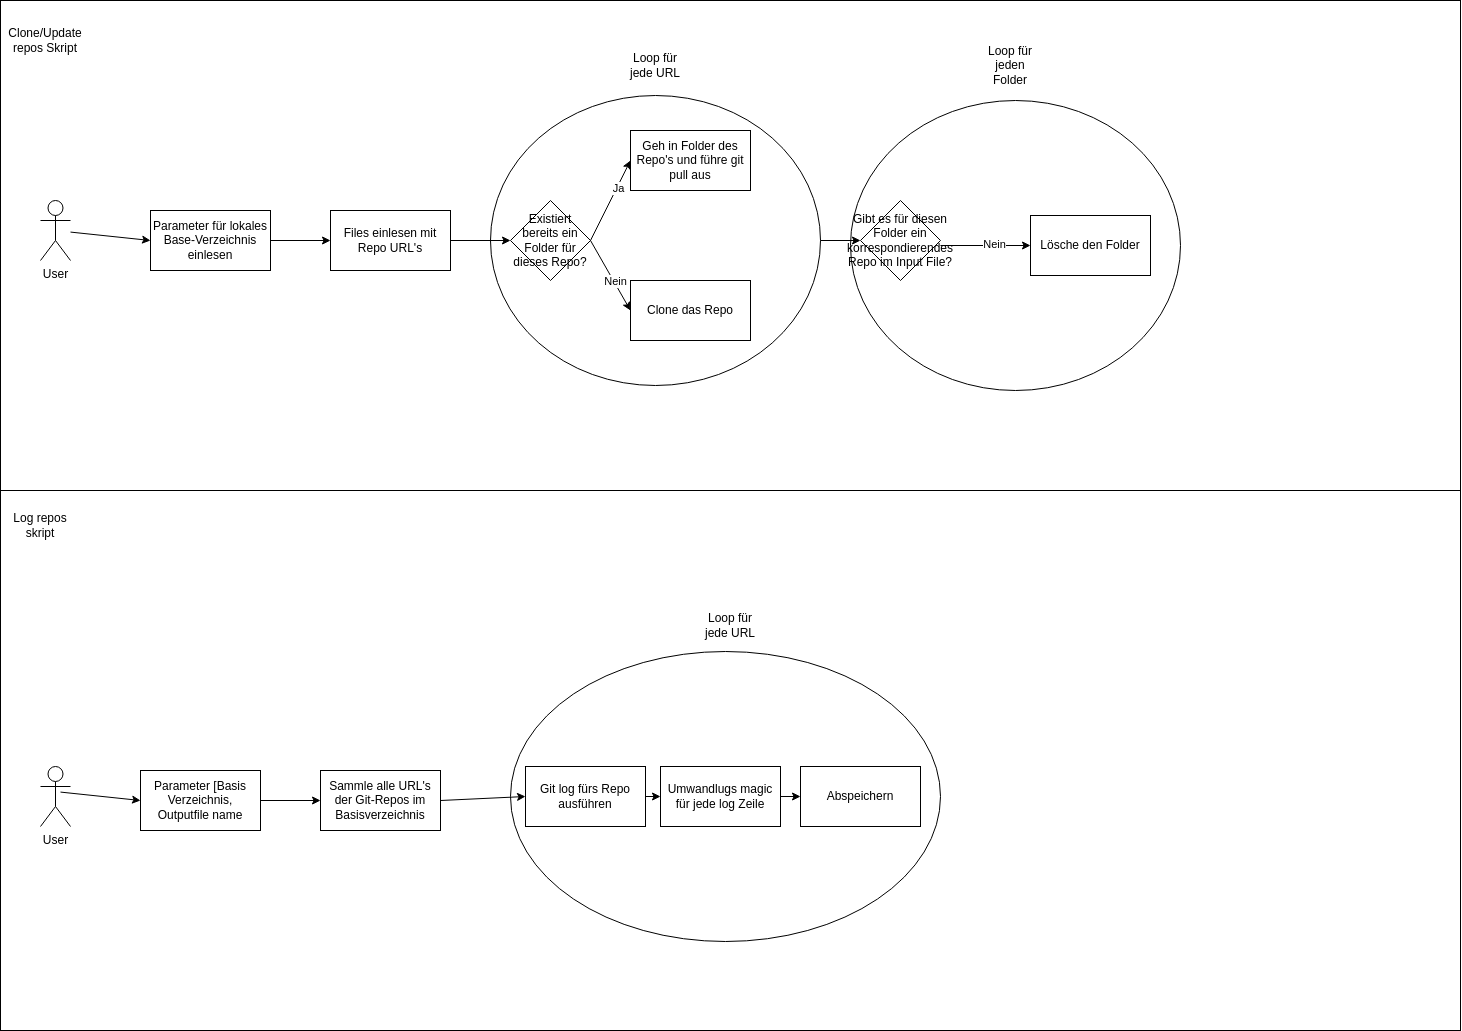

The diagram above was exported from draw.io. Its source (the exported page's mxGraphModel, read from the mxfile embedded in the PNG):
<mxGraphModel dx="904" dy="1100" grid="1" gridSize="10" guides="1" tooltips="1" connect="1" arrows="1" fold="1" page="1" pageScale="1" pageWidth="827" pageHeight="1169" math="0" shadow="0">
  <root>
    <mxCell id="WIyWlLk6GJQsqaUBKTNV-0" />
    <mxCell id="WIyWlLk6GJQsqaUBKTNV-1" parent="WIyWlLk6GJQsqaUBKTNV-0" />
    <mxCell id="AMbl5QEmRoRzWYhbR_y6-1" value="" style="rounded=0;whiteSpace=wrap;html=1;" vertex="1" parent="WIyWlLk6GJQsqaUBKTNV-1">
      <mxGeometry x="1900" y="150" width="1460" height="1030" as="geometry" />
    </mxCell>
    <mxCell id="AMbl5QEmRoRzWYhbR_y6-2" value="" style="rounded=0;whiteSpace=wrap;html=1;" vertex="1" parent="WIyWlLk6GJQsqaUBKTNV-1">
      <mxGeometry x="1900" y="640" width="1460" height="540" as="geometry" />
    </mxCell>
    <mxCell id="AMbl5QEmRoRzWYhbR_y6-3" value="Clone/Update repos Skript" style="text;html=1;strokeColor=none;fillColor=none;align=center;verticalAlign=middle;whiteSpace=wrap;rounded=0;" vertex="1" parent="WIyWlLk6GJQsqaUBKTNV-1">
      <mxGeometry x="1910" y="160" width="70" height="60" as="geometry" />
    </mxCell>
    <mxCell id="AMbl5QEmRoRzWYhbR_y6-5" value="Log repos skript" style="text;html=1;strokeColor=none;fillColor=none;align=center;verticalAlign=middle;whiteSpace=wrap;rounded=0;" vertex="1" parent="WIyWlLk6GJQsqaUBKTNV-1">
      <mxGeometry x="1910" y="660" width="60" height="30" as="geometry" />
    </mxCell>
    <mxCell id="AMbl5QEmRoRzWYhbR_y6-7" value="User&lt;br&gt;" style="shape=umlActor;verticalLabelPosition=bottom;verticalAlign=top;html=1;outlineConnect=0;" vertex="1" parent="WIyWlLk6GJQsqaUBKTNV-1">
      <mxGeometry x="1940" y="350" width="30" height="60" as="geometry" />
    </mxCell>
    <mxCell id="AMbl5QEmRoRzWYhbR_y6-8" value="User" style="shape=umlActor;verticalLabelPosition=bottom;verticalAlign=top;html=1;outlineConnect=0;" vertex="1" parent="WIyWlLk6GJQsqaUBKTNV-1">
      <mxGeometry x="1940" y="916" width="30" height="60" as="geometry" />
    </mxCell>
    <mxCell id="AMbl5QEmRoRzWYhbR_y6-11" value="Parameter für lokales Base-Verzeichnis einlesen" style="rounded=0;whiteSpace=wrap;html=1;" vertex="1" parent="WIyWlLk6GJQsqaUBKTNV-1">
      <mxGeometry x="2050" y="360" width="120" height="60" as="geometry" />
    </mxCell>
    <mxCell id="AMbl5QEmRoRzWYhbR_y6-12" value="Files einlesen mit Repo URL's" style="rounded=0;whiteSpace=wrap;html=1;" vertex="1" parent="WIyWlLk6GJQsqaUBKTNV-1">
      <mxGeometry x="2230" y="360" width="120" height="60" as="geometry" />
    </mxCell>
    <mxCell id="AMbl5QEmRoRzWYhbR_y6-14" value="" style="ellipse;whiteSpace=wrap;html=1;" vertex="1" parent="WIyWlLk6GJQsqaUBKTNV-1">
      <mxGeometry x="2390" y="245" width="330" height="290" as="geometry" />
    </mxCell>
    <mxCell id="AMbl5QEmRoRzWYhbR_y6-13" value="Existiert bereits ein Folder für dieses Repo?" style="rhombus;whiteSpace=wrap;html=1;" vertex="1" parent="WIyWlLk6GJQsqaUBKTNV-1">
      <mxGeometry x="2410" y="350" width="80" height="80" as="geometry" />
    </mxCell>
    <mxCell id="AMbl5QEmRoRzWYhbR_y6-15" value="Loop für jede URL" style="text;html=1;strokeColor=none;fillColor=none;align=center;verticalAlign=middle;whiteSpace=wrap;rounded=0;" vertex="1" parent="WIyWlLk6GJQsqaUBKTNV-1">
      <mxGeometry x="2525" y="200" width="60" height="30" as="geometry" />
    </mxCell>
    <mxCell id="AMbl5QEmRoRzWYhbR_y6-16" value="" style="endArrow=classic;html=1;rounded=0;exitX=1;exitY=0.5;exitDx=0;exitDy=0;entryX=0;entryY=0.5;entryDx=0;entryDy=0;" edge="1" parent="WIyWlLk6GJQsqaUBKTNV-1" source="AMbl5QEmRoRzWYhbR_y6-13" target="AMbl5QEmRoRzWYhbR_y6-17">
      <mxGeometry width="50" height="50" relative="1" as="geometry">
        <mxPoint x="2510" y="600" as="sourcePoint" />
        <mxPoint x="2560" y="550" as="targetPoint" />
      </mxGeometry>
    </mxCell>
    <mxCell id="AMbl5QEmRoRzWYhbR_y6-20" value="Nein" style="edgeLabel;html=1;align=center;verticalAlign=middle;resizable=0;points=[];" vertex="1" connectable="0" parent="AMbl5QEmRoRzWYhbR_y6-16">
      <mxGeometry x="0.1956" y="1" relative="1" as="geometry">
        <mxPoint as="offset" />
      </mxGeometry>
    </mxCell>
    <mxCell id="AMbl5QEmRoRzWYhbR_y6-17" value="Clone das Repo" style="rounded=0;whiteSpace=wrap;html=1;" vertex="1" parent="WIyWlLk6GJQsqaUBKTNV-1">
      <mxGeometry x="2530" y="430" width="120" height="60" as="geometry" />
    </mxCell>
    <mxCell id="AMbl5QEmRoRzWYhbR_y6-18" value="Geh in Folder des Repo's und führe git pull aus" style="rounded=0;whiteSpace=wrap;html=1;" vertex="1" parent="WIyWlLk6GJQsqaUBKTNV-1">
      <mxGeometry x="2530" y="280" width="120" height="60" as="geometry" />
    </mxCell>
    <mxCell id="AMbl5QEmRoRzWYhbR_y6-19" value="" style="endArrow=classic;html=1;rounded=0;entryX=0;entryY=0.5;entryDx=0;entryDy=0;exitX=1;exitY=0.5;exitDx=0;exitDy=0;" edge="1" parent="WIyWlLk6GJQsqaUBKTNV-1" source="AMbl5QEmRoRzWYhbR_y6-13" target="AMbl5QEmRoRzWYhbR_y6-18">
      <mxGeometry width="50" height="50" relative="1" as="geometry">
        <mxPoint x="2510" y="590" as="sourcePoint" />
        <mxPoint x="2560" y="540" as="targetPoint" />
      </mxGeometry>
    </mxCell>
    <mxCell id="AMbl5QEmRoRzWYhbR_y6-21" value="Ja" style="edgeLabel;html=1;align=center;verticalAlign=middle;resizable=0;points=[];" vertex="1" connectable="0" parent="AMbl5QEmRoRzWYhbR_y6-19">
      <mxGeometry x="0.3278" y="-1" relative="1" as="geometry">
        <mxPoint as="offset" />
      </mxGeometry>
    </mxCell>
    <mxCell id="AMbl5QEmRoRzWYhbR_y6-22" value="" style="endArrow=classic;html=1;rounded=0;entryX=0;entryY=0.5;entryDx=0;entryDy=0;" edge="1" parent="WIyWlLk6GJQsqaUBKTNV-1" source="AMbl5QEmRoRzWYhbR_y6-7" target="AMbl5QEmRoRzWYhbR_y6-11">
      <mxGeometry width="50" height="50" relative="1" as="geometry">
        <mxPoint x="2510" y="590" as="sourcePoint" />
        <mxPoint x="2560" y="540" as="targetPoint" />
      </mxGeometry>
    </mxCell>
    <mxCell id="AMbl5QEmRoRzWYhbR_y6-23" value="" style="endArrow=classic;html=1;rounded=0;entryX=0;entryY=0.5;entryDx=0;entryDy=0;exitX=1;exitY=0.5;exitDx=0;exitDy=0;" edge="1" parent="WIyWlLk6GJQsqaUBKTNV-1" source="AMbl5QEmRoRzWYhbR_y6-11" target="AMbl5QEmRoRzWYhbR_y6-12">
      <mxGeometry width="50" height="50" relative="1" as="geometry">
        <mxPoint x="1980" y="391.57894736842104" as="sourcePoint" />
        <mxPoint x="2060" y="400" as="targetPoint" />
      </mxGeometry>
    </mxCell>
    <mxCell id="AMbl5QEmRoRzWYhbR_y6-24" value="" style="endArrow=classic;html=1;rounded=0;exitX=1;exitY=0.5;exitDx=0;exitDy=0;" edge="1" parent="WIyWlLk6GJQsqaUBKTNV-1" source="AMbl5QEmRoRzWYhbR_y6-12" target="AMbl5QEmRoRzWYhbR_y6-13">
      <mxGeometry width="50" height="50" relative="1" as="geometry">
        <mxPoint x="2180" y="400" as="sourcePoint" />
        <mxPoint x="2240" y="400" as="targetPoint" />
      </mxGeometry>
    </mxCell>
    <mxCell id="AMbl5QEmRoRzWYhbR_y6-26" value="" style="ellipse;whiteSpace=wrap;html=1;" vertex="1" parent="WIyWlLk6GJQsqaUBKTNV-1">
      <mxGeometry x="2750" y="250" width="330" height="290" as="geometry" />
    </mxCell>
    <mxCell id="AMbl5QEmRoRzWYhbR_y6-27" value="Loop für jeden Folder" style="text;html=1;strokeColor=none;fillColor=none;align=center;verticalAlign=middle;whiteSpace=wrap;rounded=0;" vertex="1" parent="WIyWlLk6GJQsqaUBKTNV-1">
      <mxGeometry x="2880" y="200" width="60" height="30" as="geometry" />
    </mxCell>
    <mxCell id="AMbl5QEmRoRzWYhbR_y6-28" value="Gibt es für diesen Folder ein korrespondierendes Repo im Input File?" style="rhombus;whiteSpace=wrap;html=1;" vertex="1" parent="WIyWlLk6GJQsqaUBKTNV-1">
      <mxGeometry x="2760" y="350" width="80" height="80" as="geometry" />
    </mxCell>
    <mxCell id="AMbl5QEmRoRzWYhbR_y6-29" value="" style="endArrow=classic;html=1;rounded=0;exitX=1;exitY=0.5;exitDx=0;exitDy=0;entryX=0;entryY=0.5;entryDx=0;entryDy=0;" edge="1" parent="WIyWlLk6GJQsqaUBKTNV-1" target="AMbl5QEmRoRzWYhbR_y6-31">
      <mxGeometry width="50" height="50" relative="1" as="geometry">
        <mxPoint x="2840" y="395" as="sourcePoint" />
        <mxPoint x="2910" y="555" as="targetPoint" />
      </mxGeometry>
    </mxCell>
    <mxCell id="AMbl5QEmRoRzWYhbR_y6-30" value="Nein" style="edgeLabel;html=1;align=center;verticalAlign=middle;resizable=0;points=[];" vertex="1" connectable="0" parent="AMbl5QEmRoRzWYhbR_y6-29">
      <mxGeometry x="0.1956" y="1" relative="1" as="geometry">
        <mxPoint as="offset" />
      </mxGeometry>
    </mxCell>
    <mxCell id="AMbl5QEmRoRzWYhbR_y6-31" value="Lösche den Folder" style="rounded=0;whiteSpace=wrap;html=1;" vertex="1" parent="WIyWlLk6GJQsqaUBKTNV-1">
      <mxGeometry x="2930" y="365" width="120" height="60" as="geometry" />
    </mxCell>
    <mxCell id="AMbl5QEmRoRzWYhbR_y6-35" value="" style="endArrow=classic;html=1;rounded=0;exitX=1;exitY=0.5;exitDx=0;exitDy=0;entryX=0;entryY=0.5;entryDx=0;entryDy=0;" edge="1" parent="WIyWlLk6GJQsqaUBKTNV-1" source="AMbl5QEmRoRzWYhbR_y6-14" target="AMbl5QEmRoRzWYhbR_y6-28">
      <mxGeometry width="50" height="50" relative="1" as="geometry">
        <mxPoint x="3070" y="440" as="sourcePoint" />
        <mxPoint x="3120" y="390" as="targetPoint" />
      </mxGeometry>
    </mxCell>
    <mxCell id="AMbl5QEmRoRzWYhbR_y6-36" value="" style="ellipse;whiteSpace=wrap;html=1;" vertex="1" parent="WIyWlLk6GJQsqaUBKTNV-1">
      <mxGeometry x="2410" y="801" width="430" height="290" as="geometry" />
    </mxCell>
    <mxCell id="AMbl5QEmRoRzWYhbR_y6-37" value="Loop für jede URL" style="text;html=1;strokeColor=none;fillColor=none;align=center;verticalAlign=middle;whiteSpace=wrap;rounded=0;" vertex="1" parent="WIyWlLk6GJQsqaUBKTNV-1">
      <mxGeometry x="2600" y="760" width="60" height="30" as="geometry" />
    </mxCell>
    <mxCell id="AMbl5QEmRoRzWYhbR_y6-38" value="Parameter [Basis Verzeichnis, Outputfile name" style="rounded=0;whiteSpace=wrap;html=1;" vertex="1" parent="WIyWlLk6GJQsqaUBKTNV-1">
      <mxGeometry x="2040" y="920" width="120" height="60" as="geometry" />
    </mxCell>
    <mxCell id="AMbl5QEmRoRzWYhbR_y6-39" value="Sammle alle URL's der Git-Repos im Basisverzeichnis" style="rounded=0;whiteSpace=wrap;html=1;" vertex="1" parent="WIyWlLk6GJQsqaUBKTNV-1">
      <mxGeometry x="2220" y="920" width="120" height="60" as="geometry" />
    </mxCell>
    <mxCell id="AMbl5QEmRoRzWYhbR_y6-40" value="" style="endArrow=classic;html=1;rounded=0;entryX=0;entryY=0.5;entryDx=0;entryDy=0;" edge="1" parent="WIyWlLk6GJQsqaUBKTNV-1" target="AMbl5QEmRoRzWYhbR_y6-38">
      <mxGeometry width="50" height="50" relative="1" as="geometry">
        <mxPoint x="1960" y="941.578947368421" as="sourcePoint" />
        <mxPoint x="2550" y="1100" as="targetPoint" />
      </mxGeometry>
    </mxCell>
    <mxCell id="AMbl5QEmRoRzWYhbR_y6-41" value="" style="endArrow=classic;html=1;rounded=0;entryX=0;entryY=0.5;entryDx=0;entryDy=0;exitX=1;exitY=0.5;exitDx=0;exitDy=0;" edge="1" parent="WIyWlLk6GJQsqaUBKTNV-1" source="AMbl5QEmRoRzWYhbR_y6-38" target="AMbl5QEmRoRzWYhbR_y6-39">
      <mxGeometry width="50" height="50" relative="1" as="geometry">
        <mxPoint x="1970" y="951.578947368421" as="sourcePoint" />
        <mxPoint x="2050" y="960" as="targetPoint" />
      </mxGeometry>
    </mxCell>
    <mxCell id="AMbl5QEmRoRzWYhbR_y6-42" value="Git log fürs Repo ausführen" style="rounded=0;whiteSpace=wrap;html=1;" vertex="1" parent="WIyWlLk6GJQsqaUBKTNV-1">
      <mxGeometry x="2425" y="916" width="120" height="60" as="geometry" />
    </mxCell>
    <mxCell id="AMbl5QEmRoRzWYhbR_y6-43" value="Umwandlugs magic für jede log Zeile" style="rounded=0;whiteSpace=wrap;html=1;" vertex="1" parent="WIyWlLk6GJQsqaUBKTNV-1">
      <mxGeometry x="2560" y="916" width="120" height="60" as="geometry" />
    </mxCell>
    <mxCell id="AMbl5QEmRoRzWYhbR_y6-44" value="Abspeichern" style="rounded=0;whiteSpace=wrap;html=1;" vertex="1" parent="WIyWlLk6GJQsqaUBKTNV-1">
      <mxGeometry x="2700" y="916" width="120" height="60" as="geometry" />
    </mxCell>
    <mxCell id="AMbl5QEmRoRzWYhbR_y6-45" value="" style="endArrow=classic;html=1;rounded=0;entryX=0;entryY=0.5;entryDx=0;entryDy=0;" edge="1" parent="WIyWlLk6GJQsqaUBKTNV-1" target="AMbl5QEmRoRzWYhbR_y6-42">
      <mxGeometry width="50" height="50" relative="1" as="geometry">
        <mxPoint x="2340" y="950" as="sourcePoint" />
        <mxPoint x="2390" y="900" as="targetPoint" />
      </mxGeometry>
    </mxCell>
    <mxCell id="AMbl5QEmRoRzWYhbR_y6-47" value="" style="endArrow=classic;html=1;rounded=0;exitX=1;exitY=0.5;exitDx=0;exitDy=0;entryX=0;entryY=0.5;entryDx=0;entryDy=0;" edge="1" parent="WIyWlLk6GJQsqaUBKTNV-1" source="AMbl5QEmRoRzWYhbR_y6-43" target="AMbl5QEmRoRzWYhbR_y6-44">
      <mxGeometry width="50" height="50" relative="1" as="geometry">
        <mxPoint x="3090" y="710" as="sourcePoint" />
        <mxPoint x="3140" y="660" as="targetPoint" />
      </mxGeometry>
    </mxCell>
    <mxCell id="AMbl5QEmRoRzWYhbR_y6-48" value="" style="endArrow=classic;html=1;rounded=0;exitX=1;exitY=0.5;exitDx=0;exitDy=0;entryX=0;entryY=0.5;entryDx=0;entryDy=0;" edge="1" parent="WIyWlLk6GJQsqaUBKTNV-1" source="AMbl5QEmRoRzWYhbR_y6-42" target="AMbl5QEmRoRzWYhbR_y6-43">
      <mxGeometry width="50" height="50" relative="1" as="geometry">
        <mxPoint x="3000" y="870" as="sourcePoint" />
        <mxPoint x="3050" y="820" as="targetPoint" />
      </mxGeometry>
    </mxCell>
  </root>
</mxGraphModel>